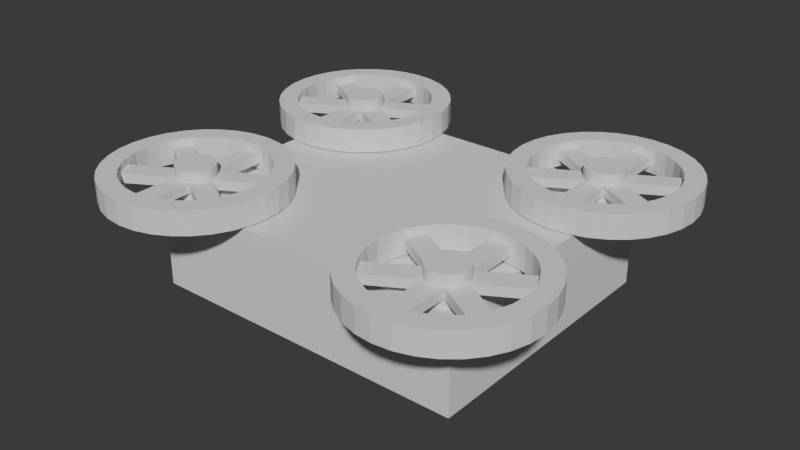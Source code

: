# Source: drone_model.blend  (saved by Blender 5.1.30; exported with 4.5.12 LTS)
import bpy
from mathutils import Matrix  # noqa: F401  (used for matrix-valued properties, if any)

bpy.ops.wm.read_factory_settings(use_empty=True)
scene = bpy.context.scene
scene.name = 'Scene'

# ---- collections
col_collection = bpy.data.collections.new('Collection'); scene.collection.children.link(col_collection)

# ---- world
world_world = bpy.data.worlds.new('World'); scene.world = world_world
world_world.use_nodes = True; world_world.node_tree.nodes.clear()
_N = world_world.node_tree.nodes; _L = world_world.node_tree.links
n0 = _N.new('ShaderNodeOutputWorld'); n0.name = 'World Output'; n0.location = (200, 100)
n1 = _N.new('ShaderNodeBackground'); n1.name = 'Background'; n1.location = (-200, 100)
n1.inputs[0].default_value = (0.05088, 0.05088, 0.05088, 1.0)
_L.new(n1.outputs[0], n0.inputs[0])
n0.is_active_output = True
world_world.color = (0.05088, 0.05088, 0.05088)
world_world.sun_shadow_jitter_overblur = 0.0

# ---- meshes
me_cube_001 = bpy.data.meshes.new('Cube.001')
me_cube_001.from_pydata([(-1.0, -1.0, -1.0), (-1.0, -1.0, 1.0), (-1.0, 1.0, -1.0), (-1.0, 1.0, 1.0), (1.0, -1.0, -1.0), (1.0, -1.0, 1.0), (1.0, 1.0, -1.0), (1.0, 1.0, 1.0)], [], [(0, 1, 3, 2), (2, 3, 7, 6), (6, 7, 5, 4), (4, 5, 1, 0), (2, 6, 4, 0), (7, 3, 1, 5)])
_uv = me_cube_001.uv_layers.new(name='UVMap')
_uv.uv.foreach_set('vector', [0.375, 0.0, 0.625, 0.0, 0.625, 0.25, 0.375, 0.25, 0.375, 0.25, 0.625, 0.25, 0.625, 0.5, 0.375, 0.5, 0.375, 0.5, 0.625, 0.5, 0.625, 0.75, 0.375, 0.75, 0.375, 0.75, 0.625, 0.75, 0.625, 1.0, 0.375, 1.0, 0.125, 0.5, 0.375, 0.5, 0.375, 0.75, 0.125, 0.75, 0.625, 0.5, 0.875, 0.5, 0.875, 0.75, 0.625, 0.75])
me_cube_001.update()
me_circle_001 = bpy.data.meshes.new('Circle.001')
me_circle_001.from_pydata([(0.0, 1.0, 0.0), (-0.1951, 0.9808, 0.0), (-0.3827, 0.9239, 0.0), (-0.5556, 0.8315, 0.0), (-0.7071, 0.7071, 0.0), (-0.8315, 0.5556, 0.0), (-0.9239, 0.3827, 0.0), (-0.9808, 0.1951, 0.0), (-1.0, 0.0, 0.0), (-0.9808, -0.1951, 0.0), (-0.9239, -0.3827, 0.0), (-0.8315, -0.5556, 0.0), (-0.7071, -0.7071, 0.0), (-0.5556, -0.8315, 0.0), (-0.3827, -0.9239, 0.0), (-0.1951, -0.9808, 0.0), (0.0, -1.0, 0.0), (0.1951, -0.9808, 0.0), (0.3827, -0.9239, 0.0), (0.5556, -0.8315, 0.0), (0.7071, -0.7071, 0.0), (0.8315, -0.5556, 0.0), (0.9239, -0.3827, 0.0), (0.9808, -0.1951, 0.0), (1.0, 0.0, 0.0), (0.9808, 0.1951, 0.0), (0.9239, 0.3827, 0.0), (0.8315, 0.5556, 0.0), (0.7071, 0.7071, 0.0), (0.5556, 0.8315, 0.0), (0.3827, 0.9239, 0.0), (0.1951, 0.9808, 0.0), (-5.166e-08, 0.7833, 5.166e-08), (-0.1528, 0.7683, 5.166e-08), (-0.2998, 0.7237, 5.166e-08), (-0.4352, 0.6513, 5.166e-08), (-0.5539, 0.5539, 5.166e-08), (-0.6513, 0.4352, 5.166e-08), (-0.7237, 0.2998, 5.166e-08), (-0.7683, 0.1528, 5.166e-08), (-0.7833, 0.0, 5.166e-08), (-0.7683, -0.1528, 5.166e-08), (-0.7237, -0.2998, 5.166e-08), (-0.6513, -0.4352, 5.166e-08), (-0.5539, -0.5539, 5.166e-08), (-0.4352, -0.6513, 5.166e-08), (-0.2998, -0.7237, 5.166e-08), (-0.1528, -0.7683, 5.166e-08), (-5.166e-08, -0.7833, 5.166e-08), (0.1528, -0.7683, 5.166e-08), (0.2998, -0.7237, 5.166e-08), (0.4352, -0.6513, 5.166e-08), (0.5539, -0.5539, 5.166e-08), (0.6513, -0.4352, 5.166e-08), (0.7237, -0.2998, 5.166e-08), (0.7683, -0.1528, 5.166e-08), (0.7833, 0.0, 5.166e-08), (0.7683, 0.1528, 5.166e-08), (0.7237, 0.2998, 5.166e-08), (0.6513, 0.4352, 5.166e-08), (0.5539, 0.5539, 5.166e-08), (0.4352, 0.6513, 5.166e-08), (0.2998, 0.7237, 5.166e-08), (0.1528, 0.7683, 5.166e-08), (0.0, 1.0, 0.2695), (-0.1951, 0.9808, 0.2695), (-0.3827, 0.9239, 0.2695), (-0.5556, 0.8315, 0.2695), (-0.7071, 0.7071, 0.2695), (-0.8315, 0.5556, 0.2695), (-0.9239, 0.3827, 0.2695), (-0.9808, 0.1951, 0.2695), (-1.0, 0.0, 0.2695), (-0.9808, -0.1951, 0.2695), (-0.9239, -0.3827, 0.2695), (-0.8315, -0.5556, 0.2695), (-0.7071, -0.7071, 0.2695), (-0.5556, -0.8315, 0.2695), (-0.3827, -0.9239, 0.2695), (-0.1951, -0.9808, 0.2695), (0.0, -1.0, 0.2695), (0.1951, -0.9808, 0.2695), (0.3827, -0.9239, 0.2695), (0.5556, -0.8315, 0.2695), (0.7071, -0.7071, 0.2695), (0.8315, -0.5556, 0.2695), (0.9239, -0.3827, 0.2695), (0.9808, -0.1951, 0.2695), (1.0, 0.0, 0.2695), (0.9808, 0.1951, 0.2695), (0.9239, 0.3827, 0.2695), (0.8315, 0.5556, 0.2695), (0.7071, 0.7071, 0.2695), (0.5556, 0.8315, 0.2695), (0.3827, 0.9239, 0.2695), (0.1951, 0.9808, 0.2695), (-5.166e-08, 0.7833, 0.2695), (-0.1528, 0.7683, 0.2695), (-0.2998, 0.7237, 0.2695), (-0.4352, 0.6513, 0.2695), (-0.5539, 0.5539, 0.2695), (-0.6513, 0.4352, 0.2695), (-0.7237, 0.2998, 0.2695), (-0.7683, 0.1528, 0.2695), (-0.7833, 0.0, 0.2695), (-0.7683, -0.1528, 0.2695), (-0.7237, -0.2998, 0.2695), (-0.6513, -0.4352, 0.2695), (-0.5539, -0.5539, 0.2695), (-0.4352, -0.6513, 0.2695), (-0.2998, -0.7237, 0.2695), (-0.1528, -0.7683, 0.2695), (-5.166e-08, -0.7833, 0.2695), (0.1528, -0.7683, 0.2695), (0.2998, -0.7237, 0.2695), (0.4352, -0.6513, 0.2695), (0.5539, -0.5539, 0.2695), (0.6513, -0.4352, 0.2695), (0.7237, -0.2998, 0.2695), (0.7683, -0.1528, 0.2695), (0.7833, 0.0, 0.2695), (0.7683, 0.1528, 0.2695), (0.7237, 0.2998, 0.2695), (0.6513, 0.4352, 0.2695), (0.5539, 0.5539, 0.2695), (0.4352, 0.6513, 0.2695), (0.2998, 0.7237, 0.2695), (0.1528, 0.7683, 0.2695), (-0.08393, 0.2026, 0.3136), (-0.08393, 0.2026, -0.04418), (-0.1218, 0.1824, 0.3136), (-0.1218, 0.1824, -0.04418), (-0.1551, 0.1551, 0.3136), (-0.1551, 0.1551, -0.04418), (-0.1824, 0.1218, 0.3136), (-0.1824, 0.1218, -0.04418), (-0.2026, 0.08393, 0.3136), (-0.2026, 0.08393, -0.04418), (-0.2151, 0.04279, 0.3136), (-0.2151, 0.04279, -0.04418), (-0.2193, -2.384e-07, 0.3136), (-0.2193, -2.384e-07, -0.04418), (-0.2151, -0.04279, 0.3136), (-0.2151, -0.04279, -0.04418), (-0.2026, -0.08393, 0.3136), (-0.2026, -0.08393, -0.04418), (-0.1824, -0.1218, 0.3136), (-0.1824, -0.1218, -0.04418), (-0.1551, -0.1551, 0.3136), (-0.1551, -0.1551, -0.04418), (-0.1218, -0.1824, 0.3136), (-0.1218, -0.1824, -0.04418), (-0.08393, -0.2026, 0.3136), (-0.08393, -0.2026, -0.04418), (-0.04279, -0.2151, 0.3136), (-0.04279, -0.2151, -0.04418), (1.454e-07, -0.2193, 0.3136), (1.454e-07, -0.2193, -0.04418), (0.04279, -0.2151, 0.3136), (0.04279, -0.2151, -0.04418), (0.08393, -0.2026, 0.3136), (0.08393, -0.2026, -0.04418), (0.1218, -0.1824, 0.3136), (0.1218, -0.1824, -0.04418), (0.1551, -0.1551, 0.3136), (0.1551, -0.1551, -0.04418), (0.1824, -0.1218, 0.3136), (0.1824, -0.1218, -0.04418), (0.2026, -0.08393, 0.3136), (0.2026, -0.08393, -0.04418), (0.2151, -0.04279, 0.3136), (0.2151, -0.04279, -0.04418), (0.2193, -2.384e-07, 0.3136), (0.2193, -2.384e-07, -0.04418), (0.2151, 0.04279, 0.3136), (0.2151, 0.04279, -0.04418), (0.2026, 0.08393, 0.3136), (0.2026, 0.08393, -0.04418), (0.1824, 0.1218, 0.3136), (0.1824, 0.1218, -0.04418), (0.1551, 0.1551, 0.3136), (0.1551, 0.1551, -0.04418), (0.1218, 0.1824, 0.3136), (0.1218, 0.1824, -0.04418), (0.08393, 0.2026, 0.3136), (0.08393, 0.2026, -0.04418), (0.04279, 0.2151, 0.3136), (0.04279, 0.2151, -0.04418), (1.454e-07, 0.2193, 0.3136), (1.454e-07, 0.2193, -0.04418), (-0.04279, 0.2151, -0.04418), (-0.04279, 0.2151, 0.3136), (-0.1121, 0.1173, 0.0821), (-0.1121, 0.1173, 0.1874), (-0.1121, 0.8071, 0.0821), (-0.1121, 0.8071, 0.1874), (0.1121, 0.1173, 0.0821), (0.1121, 0.1173, 0.1874), (0.1121, 0.8071, 0.0821), (0.1121, 0.8071, 0.1874), (-0.1576, -0.0384, 0.0821), (-0.1576, -0.0384, 0.1874), (-0.755, 0.3065, 0.0821), (-0.755, 0.3065, 0.1874), (-0.04554, 0.1557, 0.0821), (-0.04554, 0.1557, 0.1874), (-0.643, 0.5006, 0.0821), (-0.643, 0.5006, 0.1874), (-0.04554, -0.1557, 0.0821), (-0.04554, -0.1557, 0.1874), (-0.643, -0.5006, 0.0821), (-0.643, -0.5006, 0.1874), (-0.1576, 0.0384, 0.0821), (-0.1576, 0.0384, 0.1874), (-0.755, -0.3065, 0.0821), (-0.755, -0.3065, 0.1874), (0.1121, -0.1173, 0.0821), (0.1121, -0.1173, 0.1874), (0.1121, -0.8071, 0.0821), (0.1121, -0.8071, 0.1874), (-0.112, -0.1173, 0.0821), (-0.112, -0.1173, 0.1874), (-0.112, -0.8071, 0.0821), (-0.112, -0.8071, 0.1874), (0.1576, 0.0384, 0.0821), (0.1576, 0.0384, 0.1874), (0.755, -0.3065, 0.0821), (0.755, -0.3065, 0.1874), (0.04554, -0.1557, 0.0821), (0.04554, -0.1557, 0.1874), (0.643, -0.5006, 0.0821), (0.643, -0.5006, 0.1874), (0.04554, 0.1557, 0.0821), (0.04554, 0.1557, 0.1874), (0.643, 0.5006, 0.0821), (0.643, 0.5006, 0.1874), (0.1576, -0.0384, 0.0821), (0.1576, -0.0384, 0.1874), (0.755, 0.3065, 0.0821), (0.755, 0.3065, 0.1874)], [], [(32, 0, 31, 63), (63, 31, 30, 62), (62, 30, 29, 61), (61, 29, 28, 60), (60, 28, 27, 59), (59, 27, 26, 58), (58, 26, 25, 57), (57, 25, 24, 56), (56, 24, 23, 55), (55, 23, 22, 54), (54, 22, 21, 53), (53, 21, 20, 52), (52, 20, 19, 51), (51, 19, 18, 50), (50, 18, 17, 49), (49, 17, 16, 48), (48, 16, 15, 47), (47, 15, 14, 46), (46, 14, 13, 45), (45, 13, 12, 44), (44, 12, 11, 43), (43, 11, 10, 42), (42, 10, 9, 41), (41, 9, 8, 40), (40, 8, 7, 39), (39, 7, 6, 38), (38, 6, 5, 37), (37, 5, 4, 36), (36, 4, 3, 35), (35, 3, 2, 34), (34, 2, 1, 33), (33, 1, 0, 32), (96, 127, 95, 64), (127, 126, 94, 95), (126, 125, 93, 94), (125, 124, 92, 93), (124, 123, 91, 92), (123, 122, 90, 91), (122, 121, 89, 90), (121, 120, 88, 89), (120, 119, 87, 88), (119, 118, 86, 87), (118, 117, 85, 86), (117, 116, 84, 85), (116, 115, 83, 84), (115, 114, 82, 83), (114, 113, 81, 82), (113, 112, 80, 81), (112, 111, 79, 80), (111, 110, 78, 79), (110, 109, 77, 78), (109, 108, 76, 77), (108, 107, 75, 76), (107, 106, 74, 75), (106, 105, 73, 74), (105, 104, 72, 73), (104, 103, 71, 72), (103, 102, 70, 71), (102, 101, 69, 70), (101, 100, 68, 69), (100, 99, 67, 68), (99, 98, 66, 67), (98, 97, 65, 66), (97, 96, 64, 65), (17, 18, 82, 81), (45, 44, 108, 109), (18, 19, 83, 82), (46, 45, 109, 110), (19, 20, 84, 83), (47, 46, 110, 111), (20, 21, 85, 84), (48, 47, 111, 112), (21, 22, 86, 85), (49, 48, 112, 113), (22, 23, 87, 86), (50, 49, 113, 114), (23, 24, 88, 87), (51, 50, 114, 115), (24, 25, 89, 88), (52, 51, 115, 116), (25, 26, 90, 89), (53, 52, 116, 117), (26, 27, 91, 90), (0, 1, 65, 64), (54, 53, 117, 118), (27, 28, 92, 91), (1, 2, 66, 65), (55, 54, 118, 119), (28, 29, 93, 92), (2, 3, 67, 66), (56, 55, 119, 120), (29, 30, 94, 93), (3, 4, 68, 67), (57, 56, 120, 121), (30, 31, 95, 94), (4, 5, 69, 68), (58, 57, 121, 122), (31, 0, 64, 95), (5, 6, 70, 69), (59, 58, 122, 123), (33, 32, 96, 97), (6, 7, 71, 70), (60, 59, 123, 124), (34, 33, 97, 98), (7, 8, 72, 71), (61, 60, 124, 125), (35, 34, 98, 99), (8, 9, 73, 72), (62, 61, 125, 126), (36, 35, 99, 100), (9, 10, 74, 73), (63, 62, 126, 127), (37, 36, 100, 101), (10, 11, 75, 74), (32, 63, 127, 96), (38, 37, 101, 102), (11, 12, 76, 75), (39, 38, 102, 103), (12, 13, 77, 76), (40, 39, 103, 104), (13, 14, 78, 77), (41, 40, 104, 105), (14, 15, 79, 78), (42, 41, 105, 106), (15, 16, 80, 79), (43, 42, 106, 107), (16, 17, 81, 80), (44, 43, 107, 108), (190, 191, 188, 189), (130, 132, 134, 136, 138, 140, 142, 144, 146, 148, 150, 152, 154, 156, 158, 160, 162, 164, 166, 168, 170, 172, 174, 176, 178, 180, 182, 184, 186, 188, 191, 128), (189, 188, 186, 187), (149, 148, 146, 147), (129, 128, 191, 190), (147, 145, 143, 141, 139, 137, 135, 133, 131, 129, 190, 189, 187, 185, 183, 181, 179, 177, 175, 173, 171, 169, 167, 165, 163, 161, 159, 157, 155, 153, 151, 149), (187, 186, 184, 185), (151, 150, 148, 149), (131, 130, 128, 129), (185, 184, 182, 183), (153, 152, 150, 151), (133, 132, 130, 131), (183, 182, 180, 181), (155, 154, 152, 153), (135, 134, 132, 133), (181, 180, 178, 179), (157, 156, 154, 155), (137, 136, 134, 135), (179, 178, 176, 177), (159, 158, 156, 157), (139, 138, 136, 137), (177, 176, 174, 175), (161, 160, 158, 159), (141, 140, 138, 139), (175, 174, 172, 173), (163, 162, 160, 161), (143, 142, 140, 141), (173, 172, 170, 171), (165, 164, 162, 163), (145, 144, 142, 143), (171, 170, 168, 169), (167, 166, 164, 165), (169, 168, 166, 167), (147, 146, 144, 145), (192, 193, 195, 194), (194, 195, 199, 198), (198, 199, 197, 196), (196, 197, 193, 192), (194, 198, 196, 192), (199, 195, 193, 197), (200, 201, 203, 202), (202, 203, 207, 206), (206, 207, 205, 204), (204, 205, 201, 200), (202, 206, 204, 200), (207, 203, 201, 205), (208, 209, 211, 210), (210, 211, 215, 214), (214, 215, 213, 212), (212, 213, 209, 208), (210, 214, 212, 208), (215, 211, 209, 213), (216, 217, 219, 218), (218, 219, 223, 222), (222, 223, 221, 220), (220, 221, 217, 216), (218, 222, 220, 216), (223, 219, 217, 221), (224, 225, 227, 226), (226, 227, 231, 230), (230, 231, 229, 228), (228, 229, 225, 224), (226, 230, 228, 224), (231, 227, 225, 229), (232, 233, 235, 234), (234, 235, 239, 238), (238, 239, 237, 236), (236, 237, 233, 232), (234, 238, 236, 232), (239, 235, 233, 237)])
_uv = me_circle_001.uv_layers.new(name='UVMap')
_uv.uv.foreach_set('vector', [0.0, 0.0, 0.0, 0.0, 0.0, 0.0, 0.0, 0.0, 0.0, 0.0, 0.0, 0.0, 0.0, 0.0, 0.0, 0.0, 0.0, 0.0, 0.0, 0.0, 0.0, 0.0, 0.0, 0.0, 0.0, 0.0, 0.0, 0.0, 0.0, 0.0, 0.0, 0.0, 0.0, 0.0, 0.0, 0.0, 0.0, 0.0, 0.0, 0.0, 0.0, 0.0, 0.0, 0.0, 0.0, 0.0, 0.0, 0.0, 0.0, 0.0, 0.0, 0.0, 0.0, 0.0, 0.0, 0.0, 0.0, 0.0, 0.0, 0.0, 0.0, 0.0, 0.0, 0.0, 0.0, 0.0, 0.0, 0.0, 0.0, 0.0, 0.0, 0.0, 0.0, 0.0, 0.0, 0.0, 0.0, 0.0, 0.0, 0.0, 0.0, 0.0, 0.0, 0.0, 0.0, 0.0, 0.0, 0.0, 0.0, 0.0, 0.0, 0.0, 0.0, 0.0, 0.0, 0.0, 0.0, 0.0, 0.0, 0.0, 0.0, 0.0, 0.0, 0.0, 0.0, 0.0, 0.0, 0.0, 0.0, 0.0, 0.0, 0.0, 0.0, 0.0, 0.0, 0.0, 0.0, 0.0, 0.0, 0.0, 0.0, 0.0, 0.0, 0.0, 0.0, 0.0, 0.0, 0.0, 0.0, 0.0, 0.0, 0.0, 0.0, 0.0, 0.0, 0.0, 0.0, 0.0, 0.0, 0.0, 0.0, 0.0, 0.0, 0.0, 0.0, 0.0, 0.0, 0.0, 0.0, 0.0, 0.0, 0.0, 0.0, 0.0, 0.0, 0.0, 0.0, 0.0, 0.0, 0.0, 0.0, 0.0, 0.0, 0.0, 0.0, 0.0, 0.0, 0.0, 0.0, 0.0, 0.0, 0.0, 0.0, 0.0, 0.0, 0.0, 0.0, 0.0, 0.0, 0.0, 0.0, 0.0, 0.0, 0.0, 0.0, 0.0, 0.0, 0.0, 0.0, 0.0, 0.0, 0.0, 0.0, 0.0, 0.0, 0.0, 0.0, 0.0, 0.0, 0.0, 0.0, 0.0, 0.0, 0.0, 0.0, 0.0, 0.0, 0.0, 0.0, 0.0, 0.0, 0.0, 0.0, 0.0, 0.0, 0.0, 0.0, 0.0, 0.0, 0.0, 0.0, 0.0, 0.0, 0.0, 0.0, 0.0, 0.0, 0.0, 0.0, 0.0, 0.0, 0.0, 0.0, 0.0, 0.0, 0.0, 0.0, 0.0, 0.0, 0.0, 0.0, 0.0, 0.0, 0.0, 0.0, 0.0, 0.0, 0.0, 0.0, 0.0, 0.0, 0.0, 0.0, 0.0, 0.0, 0.0, 0.0, 0.0, 0.0, 0.0, 0.0, 0.0, 0.0, 0.0, 0.0, 0.0, 0.0, 0.0, 0.0, 0.0, 0.0, 0.0, 0.0, 0.0, 0.0, 0.0, 0.0, 0.0, 0.0, 0.0, 0.0, 0.0, 0.0, 0.0, 0.0, 0.0, 0.0, 0.0, 0.0, 0.0, 0.0, 0.0, 0.0, 0.0, 0.0, 0.0, 0.0, 0.0, 0.0, 0.0, 0.0, 0.0, 0.0, 0.0, 0.0, 0.0, 0.0, 0.0, 0.0, 0.0, 0.0, 0.0, 0.0, 0.0, 0.0, 0.0, 0.0, 0.0, 0.0, 0.0, 0.0, 0.0, 0.0, 0.0, 0.0, 0.0, 0.0, 0.0, 0.0, 0.0, 0.0, 0.0, 0.0, 0.0, 0.0, 0.0, 0.0, 0.0, 0.0, 0.0, 0.0, 0.0, 0.0, 0.0, 0.0, 0.0, 0.0, 0.0, 0.0, 0.0, 0.0, 0.0, 0.0, 0.0, 0.0, 0.0, 0.0, 0.0, 0.0, 0.0, 0.0, 0.0, 0.0, 0.0, 0.0, 0.0, 0.0, 0.0, 0.0, 0.0, 0.0, 0.0, 0.0, 0.0, 0.0, 0.0, 0.0, 0.0, 0.0, 0.0, 0.0, 0.0, 0.0, 0.0, 0.0, 0.0, 0.0, 0.0, 0.0, 0.0, 0.0, 0.0, 0.0, 0.0, 0.0, 0.0, 0.0, 0.0, 0.0, 0.0, 0.0, 0.0, 0.0, 0.0, 0.0, 0.0, 0.0, 0.0, 0.0, 0.0, 0.0, 0.0, 0.0, 0.0, 0.0, 0.0, 0.0, 0.0, 0.0, 0.0, 0.0, 0.0, 0.0, 0.0, 0.0, 0.0, 0.0, 0.0, 0.0, 0.0, 0.0, 0.0, 0.0, 0.0, 0.0, 0.0, 0.0, 0.0, 0.0, 0.0, 0.0, 0.0, 0.0, 0.0, 0.0, 0.0, 0.0, 0.0, 0.0, 0.0, 0.0, 0.0, 0.0, 0.0, 0.0, 0.0, 0.0, 0.0, 0.0, 0.0, 0.0, 0.0, 0.0, 0.0, 0.0, 0.0, 0.0, 0.0, 0.0, 0.0, 0.0, 0.0, 0.0, 0.0, 0.0, 0.0, 0.0, 0.0, 0.0, 0.0, 0.0, 0.0, 0.0, 0.0, 0.0, 0.0, 0.0, 0.0, 0.0, 0.0, 0.0, 0.0, 0.0, 0.0, 0.0, 0.0, 0.0, 0.0, 0.0, 0.0, 0.0, 0.0, 0.0, 0.0, 0.0, 0.0, 0.0, 0.0, 0.0, 0.0, 0.0, 0.0, 0.0, 0.0, 0.0, 0.0, 0.0, 0.0, 0.0, 0.0, 0.0, 0.0, 0.0, 0.0, 0.0, 0.0, 0.0, 0.0, 0.0, 0.0, 0.0, 0.0, 0.0, 0.0, 0.0, 0.0, 0.0, 0.0, 0.0, 0.0, 0.0, 0.0, 0.0, 0.0, 0.0, 0.0, 0.0, 0.0, 0.0, 0.0, 0.0, 0.0, 0.0, 0.0, 0.0, 0.0, 0.0, 0.0, 0.0, 0.0, 0.0, 0.0, 0.0, 0.0, 0.0, 0.0, 0.0, 0.0, 0.0, 0.0, 0.0, 0.0, 0.0, 0.0, 0.0, 0.0, 0.0, 0.0, 0.0, 0.0, 0.0, 0.0, 0.0, 0.0, 0.0, 0.0, 0.0, 0.0, 0.0, 0.0, 0.0, 0.0, 0.0, 0.0, 0.0, 0.0, 0.0, 0.0, 0.0, 0.0, 0.0, 0.0, 0.0, 0.0, 0.0, 0.0, 0.0, 0.0, 0.0, 0.0, 0.0, 0.0, 0.0, 0.0, 0.0, 0.0, 0.0, 0.0, 0.0, 0.0, 0.0, 0.0, 0.0, 0.0, 0.0, 0.0, 0.0, 0.0, 0.0, 0.0, 0.0, 0.0, 0.0, 0.0, 0.0, 0.0, 0.0, 0.0, 0.0, 0.0, 0.0, 0.0, 0.0, 0.0, 0.0, 0.0, 0.0, 0.0, 0.0, 0.0, 0.0, 0.0, 0.0, 0.0, 0.0, 0.0, 0.0, 0.0, 0.0, 0.0, 0.0, 0.0, 0.0, 0.0, 0.0, 0.0, 0.0, 0.0, 0.0, 0.0, 0.0, 0.0, 0.0, 0.0, 0.0, 0.0, 0.0, 0.0, 0.0, 0.0, 0.0, 0.0, 0.0, 0.0, 0.0, 0.0, 0.0, 0.0, 0.0, 0.0, 0.0, 0.0, 0.0, 0.0, 0.0, 0.0, 0.0, 0.0, 0.0, 0.0, 0.0, 0.0, 0.0, 0.0, 0.0, 0.0, 0.0, 0.0, 0.0, 0.0, 0.0, 0.0, 0.0, 0.0, 0.0, 0.0, 0.0, 0.0, 0.0, 0.0, 0.0, 0.0, 0.0, 0.0, 0.0, 0.0, 0.0, 0.0, 0.0, 0.0, 0.0, 0.0, 0.0, 0.0, 0.0, 0.0, 0.0, 0.0, 0.0, 0.0, 0.0, 0.0, 0.0, 0.0, 0.0, 0.0, 0.0, 0.0, 0.0, 0.0, 0.0, 0.0, 0.0, 0.0, 0.0, 0.0, 0.0, 0.0, 0.0, 0.0, 0.0, 0.0, 0.0, 0.0, 0.0, 0.0, 0.0, 0.0, 0.0, 0.0, 0.0, 0.0, 0.0, 0.0, 0.0, 0.0, 0.0, 0.0, 0.0, 0.0, 0.0, 0.0, 0.0, 0.0, 0.0, 0.0, 0.0, 0.0, 0.0, 0.0, 0.0, 0.0, 0.0, 0.0, 0.0, 0.0, 0.0, 0.0, 0.0, 0.0, 0.0, 0.0, 0.0, 0.0, 0.0, 0.0, 0.0, 0.0, 0.0, 0.0, 0.0, 0.0, 0.0, 0.0, 0.0, 0.0, 0.0, 0.0, 0.0, 0.0, 0.0, 0.0, 0.0, 0.0, 0.0, 0.0, 0.0, 0.0, 0.0, 0.0, 0.0, 0.0, 0.0, 0.0, 0.0, 0.0, 0.0, 0.0, 0.0, 0.0, 0.0, 0.0, 0.0, 0.0, 0.0, 0.0, 0.0, 0.0, 0.0, 0.0, 0.0, 0.0, 0.0, 0.0, 0.0, 0.0, 0.0, 0.0, 0.0, 0.0, 0.0, 0.0, 0.0, 0.0, 0.0, 0.0, 0.0, 0.0, 0.0, 0.0, 0.0, 0.0, 0.0, 0.0, 0.0, 0.0, 0.0, 0.0, 0.0, 0.0, 0.0, 0.0, 0.0, 0.0, 0.0, 0.0, 0.0, 0.0, 0.0, 0.0, 0.0, 0.0, 0.0, 0.0, 0.0, 0.0, 0.0, 0.0, 0.0, 0.0, 0.0, 0.0, 0.0, 0.0, 0.0, 0.0, 0.0, 0.0, 0.0, 0.0, 0.0, 0.0, 0.0, 0.0, 0.0, 0.0, 0.0, 0.0, 0.0, 0.0, 0.0, 0.0, 0.0, 0.0, 0.0, 0.0, 0.0, 0.0, 0.0, 0.0, 0.0, 0.0, 0.0, 0.0, 0.0, 0.0, 0.0, 0.0, 0.0, 0.0, 0.0, 0.0, 0.0, 0.0, 0.0, 0.0, 0.0, 0.0, 0.0, 0.0, 0.0, 0.0, 0.0, 0.0, 0.0, 0.0, 0.0, 0.0, 0.0, 0.0, 0.0, 0.0, 0.0, 0.0, 0.0, 0.0, 0.0, 0.0, 0.0, 0.0, 0.0, 0.0, 0.0, 0.0, 0.0, 0.0, 0.0, 0.0, 0.0, 0.0, 0.0, 0.0, 0.0, 0.0, 0.0, 0.0, 0.0, 0.0, 0.0, 0.0, 0.0, 0.0, 0.0, 0.0, 0.0, 0.0, 0.0, 0.0, 0.0, 0.0, 0.0, 0.0, 0.0, 0.0, 0.0, 0.0, 0.0, 0.0, 0.0, 0.0, 0.0, 0.0, 0.0, 0.0, 0.0, 0.0, 0.0, 0.0, 0.0, 0.0, 0.0, 0.0, 0.0, 0.0, 1.0, 0.5, 1.0, 1.0, 0.9688, 1.0, 0.9688, 0.5, 0.1167, 0.4496, 0.08029, 0.4197, 0.05045, 0.3833, 0.02827, 0.3418, 0.01461, 0.2968, 0.01, 0.25, 0.01461, 0.2032, 0.02827, 0.1582, 0.05045, 0.1167, 0.08029, 0.08029, 0.1167, 0.05045, 0.1582, 0.02827, 0.2032, 0.01461, 0.25, 0.01, 0.2968, 0.01461, 0.3418, 0.02827, 0.3833, 0.05045, 0.4197, 0.08029, 0.4496, 0.1167, 0.4717, 0.1582, 0.4854, 0.2032, 0.49, 0.25, 0.4854, 0.2968, 0.4717, 0.3418, 0.4496, 0.3833, 0.4197, 0.4197, 0.3833, 0.4496, 0.3418, 0.4717, 0.2968, 0.4854, 0.25, 0.49, 0.2032, 0.4854, 0.1582, 0.4717, 0.9688, 0.5, 0.9688, 1.0, 0.9375, 1.0, 0.9375, 0.5, 0.9375, 0.5, 0.9375, 1.0, 0.9062, 1.0, 0.9062, 0.5, 0.9062, 0.5, 0.9062, 1.0, 0.875, 1.0, 0.875, 0.5, 0.5504, 0.1167, 0.5283, 0.1582, 0.5146, 0.2032, 0.51, 0.25, 0.5146, 0.2968, 0.5283, 0.3418, 0.5504, 0.3833, 0.5803, 0.4197, 0.6167, 0.4496, 0.6582, 0.4717, 0.7032, 0.4854, 0.75, 0.49, 0.7968, 0.4854, 0.8418, 0.4717, 0.8833, 0.4496, 0.9197, 0.4197, 0.9496, 0.3833, 0.9717, 0.3418, 0.9854, 0.2968, 0.99, 0.25, 0.9854, 0.2032, 0.9717, 0.1582, 0.9496, 0.1167, 0.9197, 0.08029, 0.8833, 0.05045, 0.8418, 0.02827, 0.7968, 0.01461, 0.75, 0.01, 0.7032, 0.01461, 0.6582, 0.02827, 0.6167, 0.05045, 0.5803, 0.08029, 0.875, 0.5, 0.875, 1.0, 0.8438, 1.0, 0.8438, 0.5, 0.8438, 0.5, 0.8438, 1.0, 0.8125, 1.0, 0.8125, 0.5, 0.8125, 0.5, 0.8125, 1.0, 0.7812, 1.0, 0.7812, 0.5, 0.7812, 0.5, 0.7812, 1.0, 0.75, 1.0, 0.75, 0.5, 0.75, 0.5, 0.75, 1.0, 0.7188, 1.0, 0.7188, 0.5, 0.7188, 0.5, 0.7188, 1.0, 0.6875, 1.0, 0.6875, 0.5, 0.6875, 0.5, 0.6875, 1.0, 0.6562, 1.0, 0.6562, 0.5, 0.6562, 0.5, 0.6562, 1.0, 0.625, 1.0, 0.625, 0.5, 0.625, 0.5, 0.625, 1.0, 0.5938, 1.0, 0.5938, 0.5, 0.5938, 0.5, 0.5938, 1.0, 0.5625, 1.0, 0.5625, 0.5, 0.5625, 0.5, 0.5625, 1.0, 0.5312, 1.0, 0.5312, 0.5, 0.5312, 0.5, 0.5312, 1.0, 0.5, 1.0, 0.5, 0.5, 0.5, 0.5, 0.5, 1.0, 0.4688, 1.0, 0.4688, 0.5, 0.4688, 0.5, 0.4688, 1.0, 0.4375, 1.0, 0.4375, 0.5, 0.4375, 0.5, 0.4375, 1.0, 0.4062, 1.0, 0.4062, 0.5, 0.4062, 0.5, 0.4062, 1.0, 0.375, 1.0, 0.375, 0.5, 0.375, 0.5, 0.375, 1.0, 0.3438, 1.0, 0.3438, 0.5, 0.3438, 0.5, 0.3438, 1.0, 0.3125, 1.0, 0.3125, 0.5, 0.3125, 0.5, 0.3125, 1.0, 0.2812, 1.0, 0.2812, 0.5, 0.2812, 0.5, 0.2812, 1.0, 0.25, 1.0, 0.25, 0.5, 0.25, 0.5, 0.25, 1.0, 0.2188, 1.0, 0.2188, 0.5, 0.2188, 0.5, 0.2188, 1.0, 0.1875, 1.0, 0.1875, 0.5, 0.1875, 0.5, 0.1875, 1.0, 0.1562, 1.0, 0.1562, 0.5, 0.1562, 0.5, 0.1562, 1.0, 0.125, 1.0, 0.125, 0.5, 0.125, 0.5, 0.125, 1.0, 0.09375, 1.0, 0.09375, 0.5, 0.09375, 0.5, 0.09375, 1.0, 0.0625, 1.0, 0.0625, 0.5, 0.0625, 0.5, 0.0625, 1.0, 0.03125, 1.0, 0.03125, 0.5, 0.03125, 0.5, 0.03125, 1.0, 0.0, 1.0, 0.0, 0.5, 0.375, 0.0, 0.625, 0.0, 0.625, 0.25, 0.375, 0.25, 0.375, 0.25, 0.625, 0.25, 0.625, 0.5, 0.375, 0.5, 0.375, 0.5, 0.625, 0.5, 0.625, 0.75, 0.375, 0.75, 0.375, 0.75, 0.625, 0.75, 0.625, 1.0, 0.375, 1.0, 0.125, 0.5, 0.375, 0.5, 0.375, 0.75, 0.125, 0.75, 0.625, 0.5, 0.875, 0.5, 0.875, 0.75, 0.625, 0.75, 0.375, 0.0, 0.625, 0.0, 0.625, 0.25, 0.375, 0.25, 0.375, 0.25, 0.625, 0.25, 0.625, 0.5, 0.375, 0.5, 0.375, 0.5, 0.625, 0.5, 0.625, 0.75, 0.375, 0.75, 0.375, 0.75, 0.625, 0.75, 0.625, 1.0, 0.375, 1.0, 0.125, 0.5, 0.375, 0.5, 0.375, 0.75, 0.125, 0.75, 0.625, 0.5, 0.875, 0.5, 0.875, 0.75, 0.625, 0.75, 0.375, 0.0, 0.625, 0.0, 0.625, 0.25, 0.375, 0.25, 0.375, 0.25, 0.625, 0.25, 0.625, 0.5, 0.375, 0.5, 0.375, 0.5, 0.625, 0.5, 0.625, 0.75, 0.375, 0.75, 0.375, 0.75, 0.625, 0.75, 0.625, 1.0, 0.375, 1.0, 0.125, 0.5, 0.375, 0.5, 0.375, 0.75, 0.125, 0.75, 0.625, 0.5, 0.875, 0.5, 0.875, 0.75, 0.625, 0.75, 0.375, 0.0, 0.625, 0.0, 0.625, 0.25, 0.375, 0.25, 0.375, 0.25, 0.625, 0.25, 0.625, 0.5, 0.375, 0.5, 0.375, 0.5, 0.625, 0.5, 0.625, 0.75, 0.375, 0.75, 0.375, 0.75, 0.625, 0.75, 0.625, 1.0, 0.375, 1.0, 0.125, 0.5, 0.375, 0.5, 0.375, 0.75, 0.125, 0.75, 0.625, 0.5, 0.875, 0.5, 0.875, 0.75, 0.625, 0.75, 0.375, 0.0, 0.625, 0.0, 0.625, 0.25, 0.375, 0.25, 0.375, 0.25, 0.625, 0.25, 0.625, 0.5, 0.375, 0.5, 0.375, 0.5, 0.625, 0.5, 0.625, 0.75, 0.375, 0.75, 0.375, 0.75, 0.625, 0.75, 0.625, 1.0, 0.375, 1.0, 0.125, 0.5, 0.375, 0.5, 0.375, 0.75, 0.125, 0.75, 0.625, 0.5, 0.875, 0.5, 0.875, 0.75, 0.625, 0.75, 0.375, 0.0, 0.625, 0.0, 0.625, 0.25, 0.375, 0.25, 0.375, 0.25, 0.625, 0.25, 0.625, 0.5, 0.375, 0.5, 0.375, 0.5, 0.625, 0.5, 0.625, 0.75, 0.375, 0.75, 0.375, 0.75, 0.625, 0.75, 0.625, 1.0, 0.375, 1.0, 0.125, 0.5, 0.375, 0.5, 0.375, 0.75, 0.125, 0.75, 0.625, 0.5, 0.875, 0.5, 0.875, 0.75, 0.625, 0.75])
me_circle_001.update()

# ---- objects
ob_cube = bpy.data.objects.new('Cube', me_cube_001)
ob_circle = bpy.data.objects.new('Circle', me_circle_001)
ob_empty = bpy.data.objects.new('Empty', None)

# ---- transforms, parenting, visibility, modifiers, constraints
ob_cube.location = (0.0, 0.0, 0.4934)
ob_cube.scale = (1.839, 1.545, 0.5214)
ob_circle.location = (-1.606, 1.292, 1.032)
_m = ob_circle.modifiers.new('Mirror', 'MIRROR')
_m.use_axis = (True, True, False)
_m.mirror_object = ob_empty
ob_empty.location = (0.0, 0.0, 0.0)

# ---- collection membership
col_collection.objects.link(ob_cube)
col_collection.objects.link(ob_circle)
col_collection.objects.link(ob_empty)

# ---- scene / render settings (as saved in the file)
scene.frame_start = 1; scene.frame_end = 250; scene.frame_set(1)
scene.render.engine = 'BLENDER_EEVEE_NEXT'
scene.render.bake_bias = 0.0
scene.render.bake_samples = 0
scene.cycles.sampling_pattern = 'TABULATED_SOBOL'
scene.eevee.use_volume_custom_range = False
bpy.context.view_layer.update()

# ---- added for rendering (the .blend has no active camera and no usable light): camera, sun
cam_auto = bpy.data.cameras.new('AutoCamera')
cam_auto.lens = 50.0
cam_auto.sensor_width = 36.0
cam_auto.clip_end = 1000.0
ob_auto_camera = bpy.data.objects.new('AutoCamera', cam_auto)
scene.collection.objects.link(ob_auto_camera)
ob_auto_camera.location = (6.54601, -7.85521, 5.89574)
ob_auto_camera.rotation_euler = (1.09748, -7.21219e-08, 0.694738)
scene.camera = ob_auto_camera
light_auto_sun = bpy.data.lights.new('AutoSun', 'SUN')
light_auto_sun.energy = 3.0
light_auto_sun.angle = 0.0523599
ob_auto_sun = bpy.data.objects.new('AutoSun', light_auto_sun)
scene.collection.objects.link(ob_auto_sun)
ob_auto_sun.rotation_euler = (0.872665, 0.174533, 0.523599)
bpy.context.view_layer.update()
